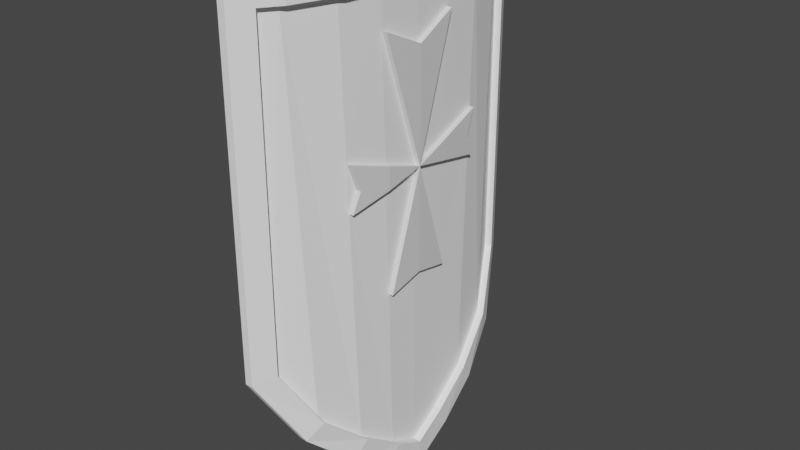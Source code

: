 # Source: TowerSheald.blend  (saved by Blender 3.5.10; exported with 4.5.12 LTS)
import bpy
from mathutils import Matrix  # noqa: F401  (used for matrix-valued properties, if any)

bpy.ops.wm.read_factory_settings(use_empty=True)
scene = bpy.context.scene
scene.name = 'Scene'

# ---- collections
col_collection = bpy.data.collections.new('Collection'); scene.collection.children.link(col_collection)

# ---- materials (node trees are filled in below, after node groups)
mat_material_001 = bpy.data.materials.new('Material.001')
mat_material_001.use_transparent_shadow = False
mat_material_003 = bpy.data.materials.new('Material.003')
mat_material_003.use_transparent_shadow = False

# ---- material node trees
mat_material_001.use_nodes = True; mat_material_001.node_tree.nodes.clear()
_N = mat_material_001.node_tree.nodes; _L = mat_material_001.node_tree.links
n0 = _N.new('ShaderNodeBsdfPrincipled'); n0.name = 'Principled BSDF'; n0.location = (10, 300)
n0.distribution = 'GGX'
n0.subsurface_method = 'RANDOM_WALK_SKIN'
n0.inputs[0].default_value = (1.0, 1.0, 1.0, 1.0)
n0.inputs[3].default_value = 1.45
n0.inputs[27].default_value = (0.0, 0.0, 0.0, 1.0)
n0.inputs[28].default_value = 1.0
n1 = _N.new('ShaderNodeOutputMaterial'); n1.name = 'Material Output'; n1.location = (300, 300)
_L.new(n0.outputs[0], n1.inputs[0])
n1.is_active_output = True
mat_material_003.use_nodes = True; mat_material_003.node_tree.nodes.clear()
_N = mat_material_003.node_tree.nodes; _L = mat_material_003.node_tree.links
n0 = _N.new('ShaderNodeBsdfPrincipled'); n0.name = 'Principled BSDF'; n0.location = (10, 300)
n0.distribution = 'GGX'
n0.subsurface_method = 'RANDOM_WALK_SKIN'
n0.inputs[3].default_value = 1.45
n0.inputs[27].default_value = (0.0, 0.0, 0.0, 1.0)
n0.inputs[28].default_value = 1.0
n1 = _N.new('ShaderNodeOutputMaterial'); n1.name = 'Material Output'; n1.location = (300, 300)
_L.new(n0.outputs[0], n1.inputs[0])
n1.is_active_output = True

# ---- world
world_world = bpy.data.worlds.new('World'); scene.world = world_world
world_world.use_nodes = True; world_world.node_tree.nodes.clear()
_N = world_world.node_tree.nodes; _L = world_world.node_tree.links
n0 = _N.new('ShaderNodeOutputWorld'); n0.name = 'World Output'; n0.location = (300, 300)
n1 = _N.new('ShaderNodeBackground'); n1.name = 'Background'; n1.location = (10, 300)
n1.inputs[0].default_value = (0.05088, 0.05088, 0.05088, 1.0)
_L.new(n1.outputs[0], n0.inputs[0])
n0.is_active_output = True
world_world.color = (0.05088, 0.05088, 0.05088)
world_world.use_sun_shadow = False
world_world.sun_shadow_jitter_overblur = 0.0

# ---- meshes
me_plane = bpy.data.meshes.new('Plane')
me_plane.from_pydata([(-19.17, -6.069, -1.597), (-6.858, -6.069, -1.597), (-19.17, 6.116, -1.459), (-6.858, 6.116, -1.459), (-19.17, -0.001231, -0.0002274), (-1.119, -0.001231, -0.0002272), (-19.17, -3.128, -0.1821), (-3.007, -3.128, -0.1821), (-3.007, 3.131, -0.2325), (-19.17, 3.131, -0.2325), (-19.17, -4.755, -0.7187), (-4.495, -4.755, -0.7187), (-4.495, 4.727, -0.6858), (-19.17, 4.727, -0.6858), (-19.17, 1.588, -0.09376), (-1.912, 1.588, -0.09376), (-1.912, -1.587, 0.004386), (-19.17, -1.587, 0.004386), (-18.38, -4.755, -0.7187), (-18.38, -5.409, -1.156), (-7.099, -5.409, -1.156), (-5.024, 4.172, -0.448), (-7.1, 5.422, -1.073), (-18.38, 5.422, -1.073), (-18.38, 1.588, -0.09376), (-18.38, -0.001231, -0.0002274), (-2.596, -1.18, 0.03151), (-2.006, -0.0001138, 0.01211), (-18.38, -1.587, 0.004386), (-18.38, -3.128, -0.1821), (-5.03, -4.218, -0.4465), (-3.635, -2.651, -0.07241), (-2.595, 1.181, -0.06266), (-3.631, 2.645, -0.139), (-18.38, 4.727, -0.6858), (-18.38, 3.131, -0.2325), (-18.38, -4.755, -0.4558), (-18.38, -5.409, -0.8929), (-7.099, -5.409, -0.8929), (-5.024, 4.172, -0.185), (-7.1, 5.422, -0.8099), (-18.38, 5.422, -0.8099), (-18.38, 1.588, 0.1692), (-18.38, -0.001231, 0.2627), (-2.596, -1.18, 0.2944), (-2.006, -0.0001138, 0.275), (-18.38, -1.587, 0.2673), (-18.38, -3.128, 0.08082), (-5.03, -4.218, -0.1836), (-3.635, -2.651, 0.1905), (-2.595, 1.181, 0.2003), (-3.631, 2.645, 0.1239), (-18.38, 4.727, -0.4229), (-18.38, 3.131, 0.0304), (-19.17, -4.755, -0.4558), (-19.17, -6.069, -1.334), (-6.858, -6.069, -1.334), (-4.495, 4.727, -0.4229), (-6.858, 6.116, -1.196), (-19.17, 6.116, -1.196), (-19.17, 1.588, 0.1692), (-19.17, -0.001231, 0.2627), (-1.912, -1.587, 0.2673), (-1.119, -0.001231, 0.2627), (-19.17, -1.587, 0.2673), (-19.17, -3.128, 0.08082), (-4.495, -4.755, -0.4558), (-3.007, -3.128, 0.08082), (-1.912, 1.588, 0.1692), (-3.007, 3.131, 0.0304), (-19.17, 4.727, -0.4229), (-19.17, 3.131, 0.0304), (-12.45, -0.0008269, 0.004238), (-17.05, 1.554, -0.09113), (-17.05, -1.552, 0.006679), (-16.34, -0.001092, 0.001312), (-8.459, 1.332, -0.07422), (-8.459, -1.331, 0.02144), (-8.759, -0.0005747, 0.007022), (-13.43, -2.968, -0.1453), (-12.93, -1.446, 0.01376), (-13.44, 2.968, -0.2012), (-12.93, 1.448, -0.08303), (-11.83, -2.916, -0.1334), (-11.83, 2.915, -0.191), (-12.15, -1.426, 0.01509), (-12.15, 1.427, -0.08148), (-13.32, -2.635, -0.1105), (-11.9, -2.59, -0.1009), (-13.33, 2.651, -0.1766), (-11.9, 2.605, -0.1682), (-12.5, -2.609, -0.105), (-12.49, 2.624, -0.1717), (-8.759, 0.001111, 0.1705), (-12.45, 0.0008584, 0.1677), (-16.34, 0.0005933, 0.1647), (-17.05, -1.551, 0.1701), (-17.05, 1.555, 0.0723), (-8.459, -1.329, 0.1849), (-8.459, 1.334, 0.08922), (-12.15, -1.424, 0.1785), (-12.93, -1.444, 0.1772), (-13.32, -2.633, 0.05296), (-12.15, 1.429, 0.08195), (-12.93, 1.449, 0.08041), (-13.33, 2.653, -0.01315), (-13.44, 2.97, -0.03774), (-11.9, -2.589, 0.06256), (-11.9, 2.607, -0.004758), (-11.83, 2.917, -0.02755), (-13.43, -2.966, 0.01816), (-11.83, -2.915, 0.03007), (-12.5, -2.608, 0.05843), (-12.49, 2.626, -0.008263)], [], [(11, 7, 67, 66), (27, 26, 44, 45), (17, 6, 65, 64), (25, 24, 42, 43), (34, 23, 41, 52), (16, 5, 63, 62), (21, 33, 51, 39), (14, 4, 61, 60), (22, 21, 39, 40), (4, 17, 64, 61), (7, 16, 62, 67), (30, 20, 38, 48), (12, 3, 58, 57), (19, 18, 36, 37), (5, 15, 68, 63), (37, 36, 54, 55), (40, 39, 57, 58), (43, 42, 60, 61), (45, 44, 62, 63), (47, 46, 64, 65), (49, 48, 66, 67), (51, 50, 68, 69), (53, 52, 70, 71), (36, 47, 65, 54), (48, 38, 56, 66), (39, 51, 69, 57), (52, 41, 59, 70), (42, 53, 71, 60), (50, 45, 63, 68), (44, 49, 67, 62), (46, 43, 61, 64), (24, 35, 53, 42), (15, 8, 69, 68), (32, 27, 45, 50), (29, 28, 46, 47), (13, 9, 71, 70), (31, 30, 48, 49), (6, 10, 54, 65), (26, 31, 49, 44), (1, 11, 66, 56), (28, 25, 43, 46), (33, 32, 50, 51), (8, 12, 57, 69), (35, 34, 52, 53), (2, 13, 70, 59), (10, 0, 55, 54), (9, 14, 60, 71), (18, 29, 47, 36), (91, 83, 111, 112), (73, 82, 89, 81, 35, 24), (74, 75, 25, 28), (25, 75, 73, 24), (90, 84, 109, 108), (29, 79, 87, 80, 74, 28), (79, 91, 112, 110), (86, 90, 108, 103), (27, 32, 76, 78), (72, 82, 73), (77, 26, 27, 78), (82, 72, 94, 104), (85, 72, 94, 100), (74, 80, 72), (33, 21, 34, 35, 81, 84), (21, 22, 23, 34), (77, 72, 85), (31, 26, 77, 85, 88, 83), (20, 30, 18, 19), (76, 86, 72), (1, 56, 55, 0), (40, 58, 59, 41), (76, 32, 33, 84, 90, 86), (30, 31, 83, 79, 29, 18), (22, 40, 41, 23), (38, 37, 55, 56), (83, 91, 79), (72, 73, 97, 94), (89, 82, 104, 105), (84, 81, 92), (81, 89, 105, 106), (20, 19, 37, 38), (3, 2, 59, 58), (78, 76, 99, 93), (88, 85, 100, 107), (74, 72, 94, 96), (100, 94, 101), (96, 94, 95), (102, 110, 112), (94, 97, 95), (98, 93, 94), (93, 99, 94), (113, 108, 109), (111, 107, 112), (103, 108, 113, 105, 104), (112, 107, 100, 101, 102), (105, 113, 106), (94, 103, 104), (72, 77, 98, 94), (75, 74, 96, 95), (72, 86, 103, 94), (92, 81, 106, 113), (73, 75, 95, 97), (87, 79, 110, 102), (84, 92, 113, 109), (80, 87, 102, 101), (76, 72, 94, 99), (83, 88, 107, 111), (72, 80, 101, 94), (77, 78, 93, 98)])
me_plane.polygons.foreach_set('material_index', [0, 0, 0, 0, 0, 0, 0, 0, 0, 0, 0, 0, 0, 0, 0, 0, 0, 0, 0, 0, 0, 0, 0, 0, 0, 0, 0, 0, 0, 0, 0, 0, 0, 0, 0, 0, 0, 0, 0, 0, 0, 0, 0, 0, 0, 0, 0, 0, 1, 0, 0, 0, 1, 0, 1, 1, 0, 0, 0, 1, 1, 0, 0, 0, 0, 0, 0, 0, 0, 0, 0, 0, 0, 0, 0, 1, 1, 0, 1, 0, 0, 1, 1, 1, 1, 1, 1, 1, 1, 1, 1, 1, 1, 1, 1, 1, 1, 1, 1, 1, 1, 1, 1, 1, 1, 1, 1, 1])
_uv = me_plane.uv_layers.new(name='UVMap')
_uv.uv.foreach_set('vector', [0.0, 0.0, 0.0, 0.0, 0.0, 0.0, 0.0, 0.0, 0.9509, 0.5, 0.9447, 0.4078, 0.9447, 0.4078, 0.9509, 0.5, 0.0, 0.0, 0.0, 0.0, 0.0, 0.0, 0.0, 0.0, 0.04395, 0.5, 0.04597, 0.625, 0.04597, 0.625, 0.04395, 0.5, 0.05406, 0.875, 0.05924, 0.9376, 0.05924, 0.9376, 0.05406, 0.875, 0.0, 0.0, 0.0, 0.0, 0.0, 0.0, 0.0, 0.0, 0.9317, 0.8299, 0.9359, 0.7128, 0.9359, 0.7128, 0.9317, 0.8299, 0.0, 0.0, 0.0, 0.0, 0.0, 0.0, 0.0, 0.0, 0.9, 0.9376, 0.9317, 0.8299, 0.9317, 0.8299, 0.9, 0.9376, 0.0, 0.0, 0.0, 0.0, 0.0, 0.0, 0.0, 0.0, 0.0, 0.0, 0.0, 0.0, 0.0, 0.0, 0.0, 0.0, 0.9067, 0.1722, 0.8997, 0.06276, 0.8997, 0.06276, 0.9067, 0.1722, 0.0, 0.0, 0.0, 0.0, 0.0, 0.0, 0.0, 0.0, 0.05922, 0.06276, 0.05406, 0.125, 0.05406, 0.125, 0.05922, 0.06276, 0.0, 0.0, 0.0, 0.0, 0.0, 0.0, 0.0, 0.0, 0.05922, 0.06276, 0.05406, 0.125, 0.0, 0.125, 0.0, 0.0, 0.9, 0.9376, 0.9317, 0.8299, 1.0, 0.875, 1.0, 1.0, 0.04395, 0.5, 0.04597, 0.625, 0.0, 0.625, 0.0, 0.5, 0.9509, 0.5, 0.9447, 0.4078, 1.0, 0.375, 1.0, 0.5, 0.04908, 0.25, 0.04597, 0.375, 0.0, 0.375, 0.0, 0.25, 0.942, 0.2892, 0.9067, 0.1722, 1.0, 0.125, 1.0, 0.25, 0.9359, 0.7128, 0.9496, 0.5929, 1.0, 0.625, 1.0, 0.75, 0.04908, 0.75, 0.05406, 0.875, 0.0, 0.875, 0.0, 0.75, 0.05406, 0.125, 0.04908, 0.25, 0.0, 0.25, 0.0, 0.125, 0.9067, 0.1722, 0.8997, 0.06276, 1.0, 0.0, 1.0, 0.125, 0.9317, 0.8299, 0.9359, 0.7128, 1.0, 0.75, 1.0, 0.875, 0.05406, 0.875, 0.05924, 0.9376, 0.0, 1.0, 0.0, 0.875, 0.04597, 0.625, 0.04908, 0.75, 0.0, 0.75, 0.0, 0.625, 0.9496, 0.5929, 0.9509, 0.5, 1.0, 0.5, 1.0, 0.625, 0.9447, 0.4078, 0.942, 0.2892, 1.0, 0.25, 1.0, 0.375, 0.04597, 0.375, 0.04395, 0.5, 0.0, 0.5, 0.0, 0.375, 0.04597, 0.625, 0.04908, 0.75, 0.04908, 0.75, 0.04597, 0.625, 0.0, 0.0, 0.0, 0.0, 0.0, 0.0, 0.0, 0.0, 0.9496, 0.5929, 0.9509, 0.5, 0.9509, 0.5, 0.9496, 0.5929, 0.04908, 0.25, 0.04597, 0.375, 0.04597, 0.375, 0.04908, 0.25, 0.0, 0.0, 0.0, 0.0, 0.0, 0.0, 0.0, 0.0, 0.942, 0.2892, 0.9067, 0.1722, 0.9067, 0.1722, 0.942, 0.2892, 0.0, 0.0, 0.0, 0.0, 0.0, 0.0, 0.0, 0.0, 0.9447, 0.4078, 0.942, 0.2892, 0.942, 0.2892, 0.9447, 0.4078, 0.0, 0.0, 0.0, 0.0, 0.0, 0.0, 0.0, 0.0, 0.04597, 0.375, 0.04395, 0.5, 0.04395, 0.5, 0.04597, 0.375, 0.9359, 0.7128, 0.9496, 0.5929, 0.9496, 0.5929, 0.9359, 0.7128, 0.0, 0.0, 0.0, 0.0, 0.0, 0.0, 0.0, 0.0, 0.04908, 0.75, 0.05406, 0.875, 0.05406, 0.875, 0.04908, 0.75, 0.0, 0.0, 0.0, 0.0, 0.0, 0.0, 0.0, 0.0, 0.0, 0.0, 0.0, 0.0, 0.0, 0.0, 0.0, 0.0, 0.0, 0.0, 0.0, 0.0, 0.0, 0.0, 0.0, 0.0, 0.05406, 0.125, 0.04908, 0.25, 0.04908, 0.25, 0.05406, 0.125, 0.3996, 0.2922, 0.4458, 0.2674, 0.4458, 0.2674, 0.3996, 0.2922, 0.1224, 0.6223, 0.3579, 0.6139, 0.3488, 0.7118, 0.3464, 0.7375, 0.04908, 0.75, 0.04597, 0.625, 0.122, 0.3778, 0.1571, 0.5, 0.04395, 0.5, 0.04597, 0.375, 0.04395, 0.5, 0.1571, 0.5, 0.1224, 0.6223, 0.04597, 0.625, 0.4346, 0.7083, 0.443, 0.7335, 0.443, 0.7335, 0.4346, 0.7083, 0.04908, 0.25, 0.3489, 0.2632, 0.3505, 0.2901, 0.3565, 0.3863, 0.122, 0.3778, 0.04597, 0.375, 0.3489, 0.2632, 0.3996, 0.2922, 0.3996, 0.2922, 0.3489, 0.2632, 0.4028, 0.6123, 0.4346, 0.7083, 0.4346, 0.7083, 0.4028, 0.6123, 0.9509, 0.5, 0.9496, 0.5929, 0.614, 0.6049, 0.5769, 0.5, 0.3722, 0.5, 0.3579, 0.6139, 0.1224, 0.6223, 0.6109, 0.3956, 0.9447, 0.4078, 0.9509, 0.5, 0.5769, 0.5, 0.3579, 0.6139, 0.3722, 0.5, 0.3722, 0.5, 0.3579, 0.6139, 0.4007, 0.3879, 0.3722, 0.5, 0.3722, 0.5, 0.4007, 0.3879, 0.122, 0.3778, 0.3565, 0.3863, 0.3722, 0.5, 0.9359, 0.7128, 0.9317, 0.8299, 0.05406, 0.875, 0.04908, 0.75, 0.3464, 0.7375, 0.443, 0.7335, 0.9317, 0.8299, 0.9, 0.9376, 0.05924, 0.9376, 0.05406, 0.875, 0.6109, 0.3956, 0.3722, 0.5, 0.4007, 0.3879, 0.942, 0.2892, 0.9447, 0.4078, 0.6109, 0.3956, 0.4007, 0.3879, 0.436, 0.2938, 0.4458, 0.2674, 0.8997, 0.06276, 0.9067, 0.1722, 0.05406, 0.125, 0.05922, 0.06276, 0.614, 0.6049, 0.4028, 0.6123, 0.3722, 0.5, 0.0, 0.0, 0.0, 0.0, 0.0, 0.0, 0.0, 0.0, 0.9, 0.9376, 1.0, 1.0, 0.0, 1.0, 0.05924, 0.9376, 0.614, 0.6049, 0.9496, 0.5929, 0.9359, 0.7128, 0.443, 0.7335, 0.4346, 0.7083, 0.4028, 0.6123, 0.9067, 0.1722, 0.942, 0.2892, 0.4458, 0.2674, 0.3489, 0.2632, 0.04908, 0.25, 0.05406, 0.125, 0.9, 0.9376, 0.9, 0.9376, 0.05924, 0.9376, 0.05924, 0.9376, 0.8997, 0.06276, 0.05922, 0.06276, 0.0, 0.0, 1.0, 0.0, 0.4458, 0.2674, 0.3996, 0.2922, 0.3489, 0.2632, 0.3722, 0.5, 0.1224, 0.6223, 0.1224, 0.6223, 0.3722, 0.5, 0.3488, 0.7118, 0.3579, 0.6139, 0.3579, 0.6139, 0.3488, 0.7118, 0.443, 0.7335, 0.3464, 0.7375, 0.3991, 0.7097, 0.3464, 0.7375, 0.3488, 0.7118, 0.3488, 0.7118, 0.3464, 0.7375, 0.8997, 0.06276, 0.05922, 0.06276, 0.05922, 0.06276, 0.8997, 0.06276, 0.0, 0.0, 0.0, 0.0, 0.0, 0.0, 0.0, 0.0, 0.5769, 0.5, 0.614, 0.6049, 0.614, 0.6049, 0.5769, 0.5, 0.436, 0.2938, 0.4007, 0.3879, 0.4007, 0.3879, 0.436, 0.2938, 0.122, 0.3778, 0.3722, 0.5, 0.3722, 0.5, 0.122, 0.3778, 0.4007, 0.3879, 0.3722, 0.5, 0.3565, 0.3863, 0.122, 0.3778, 0.3722, 0.5, 0.1571, 0.5, 0.3505, 0.2901, 0.3489, 0.2632, 0.3996, 0.2922, 0.3722, 0.5, 0.1224, 0.6223, 0.1571, 0.5, 0.6109, 0.3956, 0.5769, 0.5, 0.3722, 0.5, 0.5769, 0.5, 0.614, 0.6049, 0.3722, 0.5, 0.3991, 0.7097, 0.4346, 0.7083, 0.443, 0.7335, 0.4458, 0.2674, 0.436, 0.2938, 0.3996, 0.2922, 0.4028, 0.6123, 0.4346, 0.7083, 0.3991, 0.7097, 0.3488, 0.7118, 0.3579, 0.6139, 0.3996, 0.2922, 0.436, 0.2938, 0.4007, 0.3879, 0.3565, 0.3863, 0.3505, 0.2901, 0.3488, 0.7118, 0.3991, 0.7097, 0.3464, 0.7375, 0.3722, 0.5, 0.4028, 0.6123, 0.3579, 0.6139, 0.3722, 0.5, 0.6109, 0.3956, 0.6109, 0.3956, 0.3722, 0.5, 0.1571, 0.5, 0.122, 0.3778, 0.122, 0.3778, 0.1571, 0.5, 0.3722, 0.5, 0.4028, 0.6123, 0.4028, 0.6123, 0.3722, 0.5, 0.3991, 0.7097, 0.3464, 0.7375, 0.3464, 0.7375, 0.3991, 0.7097, 0.1224, 0.6223, 0.1571, 0.5, 0.1571, 0.5, 0.1224, 0.6223, 0.3505, 0.2901, 0.3489, 0.2632, 0.3489, 0.2632, 0.3505, 0.2901, 0.443, 0.7335, 0.3991, 0.7097, 0.3991, 0.7097, 0.443, 0.7335, 0.3565, 0.3863, 0.3505, 0.2901, 0.3505, 0.2901, 0.3565, 0.3863, 0.614, 0.6049, 0.3722, 0.5, 0.3722, 0.5, 0.614, 0.6049, 0.4458, 0.2674, 0.436, 0.2938, 0.436, 0.2938, 0.4458, 0.2674, 0.3722, 0.5, 0.3565, 0.3863, 0.3565, 0.3863, 0.3722, 0.5, 0.6109, 0.3956, 0.5769, 0.5, 0.5769, 0.5, 0.6109, 0.3956])
me_plane.materials.append(mat_material_001)
me_plane.materials.append(mat_material_003)
me_plane.update()

# ---- objects
ob_plane = bpy.data.objects.new('Plane', me_plane)

# ---- transforms, parenting, visibility, modifiers, constraints
ob_plane.location = (0.0, 0.0, 0.0)
ob_plane.rotation_euler = (0.0, 1.571, 0.0)
_m = ob_plane.modifiers.new('Solidify', 'SOLIDIFY')
_m.thickness = 0.5

# ---- collection membership
col_collection.objects.link(ob_plane)

# ---- scene / render settings (as saved in the file)
scene.frame_start = 1; scene.frame_end = 250; scene.frame_set(1)
scene.render.engine = 'BLENDER_EEVEE_NEXT'
scene.cycles.sampling_pattern = 'TABULATED_SOBOL'
scene.view_settings.view_transform = 'Filmic'
bpy.context.view_layer.update()

# ---- added for rendering (the .blend has no active camera and no usable light): camera, sun
cam_auto = bpy.data.cameras.new('AutoCamera')
cam_auto.lens = 50.0
cam_auto.sensor_width = 36.0
cam_auto.clip_end = 1000.0
ob_auto_camera = bpy.data.objects.new('AutoCamera', cam_auto)
scene.collection.objects.link(ob_auto_camera)
ob_auto_camera.location = (19.5778, -24.2513, 26.3296)
ob_auto_camera.rotation_euler = (1.09748, -7.21219e-08, 0.694738)
scene.camera = ob_auto_camera
light_auto_sun = bpy.data.lights.new('AutoSun', 'SUN')
light_auto_sun.energy = 3.0
light_auto_sun.angle = 0.0523599
ob_auto_sun = bpy.data.objects.new('AutoSun', light_auto_sun)
scene.collection.objects.link(ob_auto_sun)
ob_auto_sun.rotation_euler = (0.872665, 0.174533, 0.523599)
bpy.context.view_layer.update()
